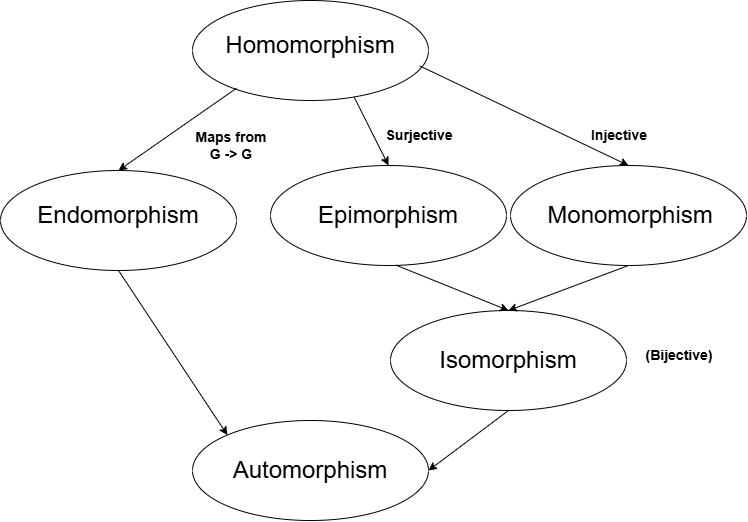

The diagram above was exported from draw.io. Its source (the exported page's mxGraphModel, read from the mxfile embedded in the PNG):
<mxGraphModel dx="1500" dy="807" grid="1" gridSize="10" guides="1" tooltips="1" connect="1" arrows="1" fold="1" page="1" pageScale="1" pageWidth="827" pageHeight="1169" math="0" shadow="0">
  <root>
    <mxCell id="0" />
    <mxCell id="1" parent="0" />
    <mxCell id="U1rKAb-9fUR1KCYeahlS-1" value="" style="ellipse;whiteSpace=wrap;html=1;" vertex="1" parent="1">
      <mxGeometry x="242" y="50" width="236" height="100" as="geometry" />
    </mxCell>
    <mxCell id="U1rKAb-9fUR1KCYeahlS-2" value="&lt;font style=&quot;font-size: 24px;&quot;&gt;Homomorphism&lt;/font&gt;" style="text;html=1;align=center;verticalAlign=middle;whiteSpace=wrap;rounded=0;" vertex="1" parent="1">
      <mxGeometry x="330" y="80" width="60" height="30" as="geometry" />
    </mxCell>
    <mxCell id="U1rKAb-9fUR1KCYeahlS-3" value="" style="ellipse;whiteSpace=wrap;html=1;" vertex="1" parent="1">
      <mxGeometry x="50" y="220" width="236" height="100" as="geometry" />
    </mxCell>
    <mxCell id="U1rKAb-9fUR1KCYeahlS-4" value="&lt;font style=&quot;font-size: 24px;&quot;&gt;Endomorphism&lt;/font&gt;" style="text;html=1;align=center;verticalAlign=middle;whiteSpace=wrap;rounded=0;" vertex="1" parent="1">
      <mxGeometry x="138" y="250" width="60" height="30" as="geometry" />
    </mxCell>
    <mxCell id="U1rKAb-9fUR1KCYeahlS-5" value="" style="endArrow=classic;html=1;rounded=0;entryX=0.5;entryY=0;entryDx=0;entryDy=0;exitX=0.186;exitY=0.878;exitDx=0;exitDy=0;exitPerimeter=0;" edge="1" parent="1" source="U1rKAb-9fUR1KCYeahlS-1" target="U1rKAb-9fUR1KCYeahlS-3">
      <mxGeometry width="50" height="50" relative="1" as="geometry">
        <mxPoint x="390" y="250" as="sourcePoint" />
        <mxPoint x="440" y="200" as="targetPoint" />
      </mxGeometry>
    </mxCell>
    <mxCell id="U1rKAb-9fUR1KCYeahlS-6" value="&lt;b&gt;&lt;font style=&quot;font-size: 14px;&quot;&gt;Maps from G -&amp;gt; G&lt;/font&gt;&lt;/b&gt;" style="text;html=1;align=center;verticalAlign=middle;whiteSpace=wrap;rounded=0;" vertex="1" parent="1">
      <mxGeometry x="242" y="180" width="78" height="30" as="geometry" />
    </mxCell>
    <mxCell id="U1rKAb-9fUR1KCYeahlS-8" value="" style="ellipse;whiteSpace=wrap;html=1;" vertex="1" parent="1">
      <mxGeometry x="320" y="215" width="236" height="100" as="geometry" />
    </mxCell>
    <mxCell id="U1rKAb-9fUR1KCYeahlS-9" value="" style="endArrow=classic;html=1;rounded=0;entryX=0.5;entryY=0;entryDx=0;entryDy=0;exitX=0.685;exitY=0.966;exitDx=0;exitDy=0;exitPerimeter=0;" edge="1" parent="1" source="U1rKAb-9fUR1KCYeahlS-1" target="U1rKAb-9fUR1KCYeahlS-8">
      <mxGeometry width="50" height="50" relative="1" as="geometry">
        <mxPoint x="390" y="290" as="sourcePoint" />
        <mxPoint x="440" y="240" as="targetPoint" />
      </mxGeometry>
    </mxCell>
    <mxCell id="U1rKAb-9fUR1KCYeahlS-10" value="&lt;font style=&quot;font-size: 24px;&quot;&gt;Epimorphism&lt;/font&gt;" style="text;html=1;align=center;verticalAlign=middle;whiteSpace=wrap;rounded=0;" vertex="1" parent="1">
      <mxGeometry x="408" y="250" width="60" height="30" as="geometry" />
    </mxCell>
    <mxCell id="U1rKAb-9fUR1KCYeahlS-11" value="&lt;b&gt;&lt;font style=&quot;font-size: 14px;&quot;&gt;Surjective&lt;/font&gt;&lt;/b&gt;" style="text;html=1;align=center;verticalAlign=middle;whiteSpace=wrap;rounded=0;" vertex="1" parent="1">
      <mxGeometry x="430" y="170" width="78" height="30" as="geometry" />
    </mxCell>
    <mxCell id="U1rKAb-9fUR1KCYeahlS-12" value="" style="endArrow=classic;html=1;rounded=0;exitX=0.963;exitY=0.654;exitDx=0;exitDy=0;exitPerimeter=0;entryX=0.5;entryY=0;entryDx=0;entryDy=0;" edge="1" parent="1" source="U1rKAb-9fUR1KCYeahlS-1" target="U1rKAb-9fUR1KCYeahlS-13">
      <mxGeometry width="50" height="50" relative="1" as="geometry">
        <mxPoint x="414" y="157" as="sourcePoint" />
        <mxPoint x="660" y="210" as="targetPoint" />
      </mxGeometry>
    </mxCell>
    <mxCell id="U1rKAb-9fUR1KCYeahlS-13" value="" style="ellipse;whiteSpace=wrap;html=1;" vertex="1" parent="1">
      <mxGeometry x="560" y="215" width="236" height="100" as="geometry" />
    </mxCell>
    <mxCell id="U1rKAb-9fUR1KCYeahlS-17" value="&lt;font style=&quot;font-size: 24px;&quot;&gt;Monomorphism&lt;/font&gt;" style="text;html=1;align=center;verticalAlign=middle;whiteSpace=wrap;rounded=0;" vertex="1" parent="1">
      <mxGeometry x="650" y="250" width="60" height="30" as="geometry" />
    </mxCell>
    <mxCell id="U1rKAb-9fUR1KCYeahlS-18" value="&lt;b&gt;&lt;font style=&quot;font-size: 14px;&quot;&gt;Injective&lt;/font&gt;&lt;/b&gt;" style="text;html=1;align=center;verticalAlign=middle;whiteSpace=wrap;rounded=0;" vertex="1" parent="1">
      <mxGeometry x="630" y="170" width="78" height="30" as="geometry" />
    </mxCell>
    <mxCell id="U1rKAb-9fUR1KCYeahlS-19" value="" style="ellipse;whiteSpace=wrap;html=1;" vertex="1" parent="1">
      <mxGeometry x="440" y="360" width="236" height="100" as="geometry" />
    </mxCell>
    <mxCell id="U1rKAb-9fUR1KCYeahlS-20" value="&lt;font style=&quot;font-size: 24px;&quot;&gt;Isomorphism&lt;/font&gt;" style="text;html=1;align=center;verticalAlign=middle;whiteSpace=wrap;rounded=0;" vertex="1" parent="1">
      <mxGeometry x="528" y="395" width="60" height="30" as="geometry" />
    </mxCell>
    <mxCell id="U1rKAb-9fUR1KCYeahlS-21" value="" style="endArrow=classic;html=1;rounded=0;entryX=0.5;entryY=0;entryDx=0;entryDy=0;exitX=0.531;exitY=0.996;exitDx=0;exitDy=0;exitPerimeter=0;" edge="1" parent="1" source="U1rKAb-9fUR1KCYeahlS-8" target="U1rKAb-9fUR1KCYeahlS-19">
      <mxGeometry width="50" height="50" relative="1" as="geometry">
        <mxPoint x="390" y="430" as="sourcePoint" />
        <mxPoint x="440" y="380" as="targetPoint" />
      </mxGeometry>
    </mxCell>
    <mxCell id="U1rKAb-9fUR1KCYeahlS-22" value="" style="endArrow=classic;html=1;rounded=0;entryX=0.5;entryY=0;entryDx=0;entryDy=0;exitX=0.5;exitY=1;exitDx=0;exitDy=0;" edge="1" parent="1" source="U1rKAb-9fUR1KCYeahlS-13" target="U1rKAb-9fUR1KCYeahlS-19">
      <mxGeometry width="50" height="50" relative="1" as="geometry">
        <mxPoint x="390" y="430" as="sourcePoint" />
        <mxPoint x="440" y="380" as="targetPoint" />
      </mxGeometry>
    </mxCell>
    <mxCell id="U1rKAb-9fUR1KCYeahlS-23" value="" style="ellipse;whiteSpace=wrap;html=1;" vertex="1" parent="1">
      <mxGeometry x="242" y="470" width="236" height="100" as="geometry" />
    </mxCell>
    <mxCell id="U1rKAb-9fUR1KCYeahlS-24" value="&lt;font style=&quot;font-size: 24px;&quot;&gt;Automorphism&lt;/font&gt;" style="text;html=1;align=center;verticalAlign=middle;whiteSpace=wrap;rounded=0;" vertex="1" parent="1">
      <mxGeometry x="330" y="505" width="60" height="30" as="geometry" />
    </mxCell>
    <mxCell id="U1rKAb-9fUR1KCYeahlS-25" value="" style="endArrow=classic;html=1;rounded=0;entryX=0;entryY=0;entryDx=0;entryDy=0;exitX=0.5;exitY=1;exitDx=0;exitDy=0;" edge="1" parent="1" source="U1rKAb-9fUR1KCYeahlS-3" target="U1rKAb-9fUR1KCYeahlS-23">
      <mxGeometry width="50" height="50" relative="1" as="geometry">
        <mxPoint x="390" y="430" as="sourcePoint" />
        <mxPoint x="440" y="380" as="targetPoint" />
      </mxGeometry>
    </mxCell>
    <mxCell id="U1rKAb-9fUR1KCYeahlS-26" value="" style="endArrow=classic;html=1;rounded=0;exitX=0.5;exitY=1;exitDx=0;exitDy=0;entryX=1;entryY=0.5;entryDx=0;entryDy=0;" edge="1" parent="1" source="U1rKAb-9fUR1KCYeahlS-19" target="U1rKAb-9fUR1KCYeahlS-23">
      <mxGeometry width="50" height="50" relative="1" as="geometry">
        <mxPoint x="390" y="430" as="sourcePoint" />
        <mxPoint x="350" y="470" as="targetPoint" />
      </mxGeometry>
    </mxCell>
    <mxCell id="U1rKAb-9fUR1KCYeahlS-27" value="&lt;b&gt;&lt;font style=&quot;font-size: 14px;&quot;&gt;(Bijective)&lt;/font&gt;&lt;/b&gt;" style="text;html=1;align=center;verticalAlign=middle;whiteSpace=wrap;rounded=0;" vertex="1" parent="1">
      <mxGeometry x="690" y="390" width="78" height="30" as="geometry" />
    </mxCell>
  </root>
</mxGraphModel>